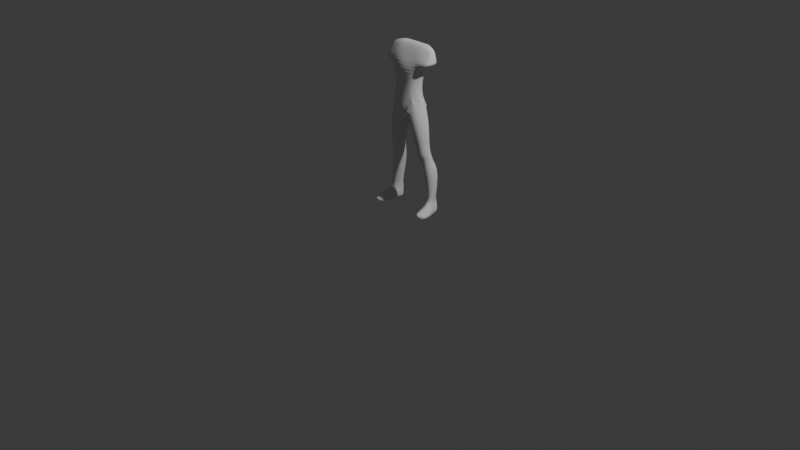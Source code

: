 # Source: blndr-akshan.blend  (saved by Blender 4.3.32; exported with 4.5.12 LTS)
import bpy
from mathutils import Matrix  # noqa: F401  (used for matrix-valued properties, if any)

bpy.ops.wm.read_factory_settings(use_empty=True)
scene = bpy.context.scene
scene.name = 'Scene'

# ---- collections
col_collection = bpy.data.collections.new('Collection'); scene.collection.children.link(col_collection)
col_ref_img = bpy.data.collections.new('ref_img'); scene.collection.children.link(col_ref_img)
col_mdl = bpy.data.collections.new('mdl'); scene.collection.children.link(col_mdl)

# ---- world
world_world = bpy.data.worlds.new('World'); scene.world = world_world
world_world.use_nodes = True; world_world.node_tree.nodes.clear()
_N = world_world.node_tree.nodes; _L = world_world.node_tree.links
n0 = _N.new('ShaderNodeOutputWorld'); n0.name = 'World Output'; n0.location = (300, 300)
n1 = _N.new('ShaderNodeBackground'); n1.name = 'Background'; n1.location = (10, 300)
n1.inputs[0].default_value = (0.05088, 0.05088, 0.05088, 1.0)
_L.new(n1.outputs[0], n0.inputs[0])
n0.is_active_output = True
world_world.color = (0.05088, 0.05088, 0.05088)
world_world.sun_shadow_jitter_overblur = 0.0

# ---- cameras
cam_camera = bpy.data.cameras.new('Camera')
cam_camera.clip_end = 100.0
cam_camera.ortho_scale = 7.314

# ---- lights
light_light = bpy.data.lights.new('Light', 'POINT')
light_light.energy = 1000.0
light_light.shadow_soft_size = 0.1

# ---- meshes
me_cube = bpy.data.meshes.new('Cube')
me_cube.from_pydata([(-0.3936, -0.3702, 12.5), (-0.4035, -0.2496, 13.3), (-0.3936, -0.09198, 12.5), (-0.4035, 0.162, 13.3), (0.4841, -0.3702, 12.5), (0.3876, -0.2496, 13.3), (0.4841, -0.09198, 12.5), (0.3876, 0.162, 13.3), (0.001514, -0.09198, 12.46), (0.0, 0.162, 13.3), (0.001514, -0.3702, 12.46), (0.0, -0.2496, 13.3), (-0.4496, -0.3099, 12.9), (-0.4496, 0.035, 12.9), (0.4891, 0.035, 12.9), (0.4891, -0.3099, 12.9), (-0.001438, -0.3099, 12.88), (-0.001438, 0.035, 12.88), (-0.4035, -0.04382, 13.3), (-0.3936, -0.2311, 12.5), (0.1938, -0.04382, 13.3), (0.2428, -0.2311, 12.48), (0.2438, 0.035, 12.89), (0.2438, -0.3099, 12.89), (0.1938, -0.2496, 13.3), (0.2428, -0.09198, 12.48), (0.2428, -0.3702, 12.48), (0.1938, 0.162, 13.3), (-0.1961, -0.2311, 12.48), (-0.2017, -0.04382, 13.3), (-0.2255, -0.3099, 12.89), (-0.2255, 0.035, 12.89), (-0.1961, -0.3702, 12.48), (-0.2017, 0.162, 13.3), (-0.2017, -0.2496, 13.3), (-0.1961, -0.09198, 12.48), (0.4841, -0.2311, 12.5), (0.3876, -0.04382, 13.3), (0.0, -0.04382, 13.3), (0.001514, -0.2311, 12.46), (0.4891, -0.1374, 12.9), (-0.4496, -0.1374, 12.9), (-0.5414, 0.07601, 12.29), (-0.5947, 0.09395, 12.24), (-0.5563, 0.09395, 12.81), (-0.503, 0.07601, 12.8), (-0.4701, 0.02903, 12.79), (-0.4701, -0.02903, 12.79), (-0.503, -0.07601, 12.8), (-0.5563, -0.09395, 12.81), (-0.6096, -0.07601, 12.83), (-0.6425, -0.02903, 12.84), (-0.6425, 0.02903, 12.84), (-0.6096, 0.07601, 12.83), (-0.5085, 0.02903, 12.39), (-0.5085, -0.02903, 12.29), (-0.5414, -0.07601, 12.26), (-0.5947, -0.09395, 12.24), (-0.648, -0.07601, 12.24), (-0.6686, -0.02903, 12.24), (-0.6686, 0.02903, 12.24), (-0.648, 0.07601, 12.24), (-0.6742, 0.07601, 12.51), (-0.5347, 0.02903, 12.57), (-0.5347, -0.02903, 12.57), (-0.5676, -0.07601, 12.53), (-0.6209, 0.09395, 12.51), (-0.5676, 0.07601, 12.53), (-0.6209, -0.09395, 12.51), (-0.6742, -0.07601, 12.51), (-0.7007, -0.02903, 12.52), (-0.7007, 0.02903, 12.52), (-0.5271, -0.02903, 12.59), (-0.6133, 0.09395, 12.57), (-0.6133, -0.09395, 12.57), (-0.6963, -0.02903, 12.59), (-0.6666, 0.07601, 12.58), (-0.5271, 0.02903, 12.59), (-0.56, -0.07601, 12.57), (-0.56, 0.07601, 12.57), (-0.6666, -0.07601, 12.58), (-0.6963, 0.02903, 12.59), (-0.5189, -0.02903, 12.61), (-0.6051, 0.09395, 12.61), (-0.6051, -0.09395, 12.61), (-0.6887, -0.02903, 12.63), (-0.6584, 0.07601, 12.61), (-0.5189, 0.02903, 12.61), (-0.5519, -0.07601, 12.61), (-0.5519, 0.07601, 12.61), (-0.6584, -0.07601, 12.61), (-0.6887, 0.02903, 12.63), (-0.6084, -0.008488, 12.22), (-0.5315, 0.01368, 12.25)], [], [(41, 18, 3, 13), (22, 27, 7, 14), (40, 37, 5, 15), (21, 36, 4, 26), (29, 18, 1, 34), (20, 38, 11, 24), (28, 39, 10, 32), (30, 34, 1, 12), (23, 24, 11, 16), (31, 33, 9, 17), (35, 31, 17, 8), (26, 23, 16, 10), (32, 30, 12, 0), (36, 40, 15, 4), (25, 22, 14, 6), (19, 41, 13, 2), (17, 9, 27, 22), (39, 21, 26, 10), (37, 20, 24, 5), (15, 5, 24, 23), (4, 15, 23, 26), (12, 1, 18, 41), (8, 17, 22, 25), (14, 7, 37, 40), (8, 25, 21, 39), (25, 6, 36, 21), (7, 27, 20, 37), (33, 3, 18, 29), (38, 29, 34, 11), (27, 9, 38, 20), (19, 28, 32, 0), (35, 8, 39, 28), (16, 11, 34, 30), (6, 14, 40, 36), (13, 3, 33, 31), (2, 13, 31, 35), (0, 12, 41, 19), (10, 16, 30, 32), (9, 33, 29, 38), (2, 35, 28, 19), (76, 73, 66, 62), (62, 66, 43, 61), (46, 87, 89, 45), (88, 84, 74, 78), (65, 68, 57, 56), (47, 82, 87, 46), (80, 75, 70, 69), (69, 70, 59, 58), (48, 88, 82, 47), (81, 76, 62, 71), (71, 62, 61, 60), (49, 84, 88, 48), (79, 77, 63, 67), (67, 63, 54, 42), (50, 90, 84, 49), (72, 78, 65, 64), (64, 65, 56, 55), (51, 85, 90, 50), (73, 79, 67, 66), (66, 67, 42, 43), (52, 91, 85, 51), (74, 80, 69, 68), (68, 69, 58, 57), (53, 86, 91, 52), (75, 81, 71, 70), (77, 72, 64, 63), (44, 83, 86, 53), (78, 74, 68, 65), (63, 64, 55, 54), (70, 71, 60, 59), (87, 82, 72, 77), (85, 91, 81, 75), (84, 90, 80, 74), (83, 89, 79, 73), (82, 88, 78, 72), (89, 87, 77, 79), (91, 86, 76, 81), (90, 85, 75, 80), (86, 83, 73, 76), (45, 89, 83, 44), (60, 61, 92, 59), (61, 43, 93, 92), (43, 42, 54, 93), (59, 92, 57, 58), (92, 93, 56, 57), (93, 54, 55, 56)])
_uv = me_cube.uv_layers.new(name='UVMap')
_uv.uv.foreach_set('vector', [0.5002, 0.1249, 0.625, 0.125, 0.625, 0.25, 0.5002, 0.2499, 0.499, 0.4367, 0.625, 0.4375, 0.625, 0.5, 0.498, 0.4991, 0.498, 0.6242, 0.625, 0.625, 0.625, 0.75, 0.498, 0.7493, 0.3125, 0.625, 0.375, 0.625, 0.375, 0.75, 0.3125, 0.75, 0.8125, 0.625, 0.875, 0.625, 0.875, 0.75, 0.8125, 0.75, 0.6875, 0.625, 0.75, 0.625, 0.75, 0.75, 0.6875, 0.75, 0.1875, 0.625, 0.25, 0.625, 0.25, 0.75, 0.1875, 0.75, 0.4996, 0.9462, 0.625, 0.9375, 0.625, 1.0, 0.4993, 1.017, 0.499, 0.8125, 0.625, 0.8125, 0.625, 0.875, 0.5, 0.8757, 0.5001, 0.3121, 0.625, 0.3125, 0.625, 0.375, 0.5, 0.3743, 0.375, 0.3125, 0.5001, 0.3121, 0.5, 0.3743, 0.375, 0.375, 0.375, 0.8125, 0.499, 0.8125, 0.5, 0.8757, 0.375, 0.875, 0.375, 0.9375, 0.4996, 0.9462, 0.4993, 1.017, 0.375, 1.0, 0.375, 0.625, 0.498, 0.6242, 0.498, 0.7493, 0.375, 0.75, 0.375, 0.4375, 0.499, 0.4367, 0.498, 0.4991, 0.375, 0.5, 0.375, 0.125, 0.5002, 0.1249, 0.5002, 0.2499, 0.375, 0.25, 0.5, 0.3743, 0.625, 0.375, 0.625, 0.4375, 0.499, 0.4367, 0.25, 0.625, 0.3125, 0.625, 0.3125, 0.75, 0.25, 0.75, 0.625, 0.625, 0.6875, 0.625, 0.6875, 0.75, 0.625, 0.75, 0.498, 0.7493, 0.625, 0.75, 0.625, 0.8125, 0.499, 0.8125, 0.375, 0.75, 0.498, 0.7493, 0.499, 0.8125, 0.375, 0.8125, 0.5002, -0.0001247, 0.625, 0.0, 0.625, 0.125, 0.5002, 0.1249, 0.375, 0.375, 0.5, 0.3743, 0.499, 0.4367, 0.375, 0.4375, 0.498, 0.4991, 0.625, 0.5, 0.625, 0.625, 0.498, 0.6242, 0.25, 0.5, 0.3125, 0.5, 0.3125, 0.625, 0.25, 0.625, 0.3125, 0.5, 0.375, 0.5, 0.375, 0.625, 0.3125, 0.625, 0.625, 0.5, 0.6875, 0.5, 0.6875, 0.625, 0.625, 0.625, 0.8125, 0.5, 0.875, 0.5, 0.875, 0.625, 0.8125, 0.625, 0.75, 0.625, 0.8125, 0.625, 0.8125, 0.75, 0.75, 0.75, 0.6875, 0.5, 0.75, 0.5, 0.75, 0.625, 0.6875, 0.625, 0.125, 0.625, 0.1875, 0.625, 0.1875, 0.75, 0.125, 0.75, 0.1875, 0.5, 0.25, 0.5, 0.25, 0.625, 0.1875, 0.625, 0.5, 0.8757, 0.625, 0.875, 0.625, 0.9375, 0.4996, 0.9462, 0.375, 0.5, 0.498, 0.4991, 0.498, 0.6242, 0.375, 0.625, 0.5002, 0.2499, 0.625, 0.25, 0.625, 0.3125, 0.5001, 0.3121, 0.375, 0.25, 0.5002, 0.2499, 0.5001, 0.3121, 0.375, 0.3125, 0.375, 0.0, 0.5002, -0.0001247, 0.5002, 0.1249, 0.375, 0.125, 0.375, 0.875, 0.5, 0.8757, 0.4996, 0.9462, 0.375, 0.9375, 0.75, 0.5, 0.8125, 0.5, 0.8125, 0.625, 0.75, 0.625, 0.125, 0.5, 0.1875, 0.5, 0.1875, 0.625, 0.125, 0.625, 0.1, 0.5, -7.451e-08, 0.5, -7.451e-08, 0.5, 0.1, 0.5, 0.1, 0.5, -7.451e-08, 0.5, -7.451e-08, 0.5, 0.1, 0.5, 0.8, 1.0, 0.8, 0.5687, 0.9, 0.5687, 0.9, 1.0, 0.6, 0.5687, 0.5, 0.5687, 0.5, 0.5, 0.6, 0.5, 0.6, 0.5, 0.5, 0.5, 0.5, 0.5, 0.6, 0.5, 0.7, 1.0, 0.7, 0.5687, 0.8, 0.5687, 0.8, 1.0, 0.4, 0.5, 0.3, 0.5, 0.3, 0.5, 0.4, 0.5, 0.4, 0.5, 0.3, 0.5, 0.3, 0.5, 0.4, 0.5, 0.6, 1.0, 0.6, 0.5687, 0.7, 0.5687, 0.7, 1.0, 0.2, 0.5, 0.1, 0.5, 0.1, 0.5, 0.2, 0.5, 0.2, 0.5, 0.1, 0.5, 0.1, 0.5, 0.2, 0.5, 0.5, 1.0, 0.5, 0.5687, 0.6, 0.5687, 0.6, 1.0, 0.9, 0.5, 0.8, 0.5, 0.8, 0.5, 0.9, 0.5, 0.9, 0.5, 0.8, 0.5, 0.8, 0.5, 0.9, 0.5, 0.4, 1.0, 0.4, 0.5687, 0.5, 0.5687, 0.5, 1.0, 0.7, 0.5, 0.6, 0.5, 0.6, 0.5, 0.7, 0.5, 0.7, 0.5, 0.6, 0.5, 0.6, 0.5, 0.7, 0.5, 0.3, 1.0, 0.3, 0.5687, 0.4, 0.5687, 0.4, 1.0, 1.0, 0.5, 0.9, 0.5, 0.9, 0.5, 1.0, 0.5, 1.0, 0.5, 0.9, 0.5, 0.9, 0.5, 1.0, 0.5, 0.2, 1.0, 0.2, 0.5687, 0.3, 0.5687, 0.3, 1.0, 0.5, 0.5, 0.4, 0.5, 0.4, 0.5, 0.5, 0.5, 0.5, 0.5, 0.4, 0.5, 0.4, 0.5, 0.5, 0.5, 0.1, 1.0, 0.1, 0.5687, 0.2, 0.5687, 0.2, 1.0, 0.3, 0.5, 0.2, 0.5, 0.2, 0.5, 0.3, 0.5, 0.8, 0.5, 0.7, 0.5, 0.7, 0.5, 0.8, 0.5, -7.451e-08, 1.0, -7.451e-08, 0.5687, 0.1, 0.5687, 0.1, 1.0, 0.6, 0.5, 0.5, 0.5, 0.5, 0.5, 0.6, 0.5, 0.8, 0.5, 0.7, 0.5, 0.7, 0.5, 0.8, 0.5, 0.3, 0.5, 0.2, 0.5, 0.2, 0.5, 0.3, 0.5, 0.8, 0.5687, 0.7, 0.5687, 0.7, 0.5, 0.8, 0.5, 0.3, 0.5687, 0.2, 0.5687, 0.2, 0.5, 0.3, 0.5, 0.5, 0.5687, 0.4, 0.5687, 0.4, 0.5, 0.5, 0.5, 1.0, 0.5687, 0.9, 0.5687, 0.9, 0.5, 1.0, 0.5, 0.7, 0.5687, 0.6, 0.5687, 0.6, 0.5, 0.7, 0.5, 0.9, 0.5687, 0.8, 0.5687, 0.8, 0.5, 0.9, 0.5, 0.2, 0.5687, 0.1, 0.5687, 0.1, 0.5, 0.2, 0.5, 0.4, 0.5687, 0.3, 0.5687, 0.3, 0.5, 0.4, 0.5, 0.1, 0.5687, -7.451e-08, 0.5687, -7.451e-08, 0.5, 0.1, 0.5, 0.9, 1.0, 0.9, 0.5687, 1.0, 0.5687, 1.0, 1.0, 0.2, 0.5, 0.1, 0.5, 0.3882, 0.5, 0.3, 0.5, 0.1, 0.5, -7.451e-08, 0.5, 0.4765, 0.5, 0.3882, 0.5, 1.0, 0.5, 0.9, 0.5, 0.8, 0.5, 0.7118, 0.5, 0.3, 0.5, 0.3882, 0.5, 0.5, 0.5, 0.4, 0.5, 0.3882, 0.5, 0.4765, 0.5, 0.6, 0.5, 0.5, 0.5, 0.7118, 0.5, 0.8, 0.5, 0.7, 0.5, 0.6, 0.5])
me_cube.update()
me_plane = bpy.data.meshes.new('Plane')
me_plane.from_pydata([(-0.2049, 0.2598, 0.1031), (-0.2785, 0.2726, 0.09319), (-0.2365, 0.2837, 0.1046), (-0.2045, 0.2058, 0.1028), (-0.3038, 0.2203, 0.09342), (-0.253, 0.2219, 0.09517), (-0.2315, 0.1064, 0.09283), (-0.335, 0.1197, 0.09274), (-0.2833, 0.1131, 0.09353), (-0.221, 0.05707, 0.09661), (-0.3499, 0.07371, 0.103), (-0.2818, 0.06553, 0.0989), (-0.2269, 0.02027, 0.1043), (-0.3462, 0.04827, 0.09887), (-0.2918, 0.007174, 0.1086), (-0.252, -0.02196, 0.1125), (-0.3473, 0.0001899, 0.1034), (-0.3008, -0.0411, 0.1166), (-0.2736, 0.1498, 0.09384), (-0.2301, 0.1423, 0.09384), (-0.3171, 0.1574, 0.09384), (-0.2463, 0.06144, 0.1732), (-0.3217, 0.06812, 0.1699), (-0.287, 0.06695, 0.1874), (-0.2992, 0.1536, 0.208), (-0.224, 0.1418, 0.2079), (-0.27, 0.1449, 0.2417), (-0.2471, 0.1062, 0.1934), (-0.3099, 0.115, 0.1873), (-0.2807, 0.1127, 0.2125), (-0.2055, 0.2655, 0.213), (-0.2299, 0.2738, 0.2191), (-0.2704, 0.2685, 0.2116), (-0.2806, 0.2202, 0.2121), (-0.2104, 0.2125, 0.2169), (-0.3433, 0.0003875, 0.1299), (-0.3041, -0.04767, 0.1317), (-0.2371, 0.2829, 0.1725), (-0.2777, 0.2689, 0.1667), (-0.2209, 0.05778, 0.1402), (-0.2314, 0.1071, 0.1508), (-0.2575, -0.02092, 0.134), (-0.3333, 0.1189, 0.1495), (-0.3495, 0.07289, 0.14), (-0.2029, 0.2042, 0.1668), (-0.2026, 0.2565, 0.167), (-0.2169, 0.1428, 0.1671), (-0.2364, 0.02307, 0.1351), (-0.3022, 0.218, 0.166), (-0.3153, 0.1565, 0.1626), (-0.3533, 0.05478, 0.1324), (-0.2678, -0.02241, 0.1507), (-0.3367, -0.002297, 0.1461), (-0.3034, -0.04215, 0.1533), (-0.2482, 0.0232, 0.1589), (-0.3293, 0.04291, 0.1564), (-0.2985, 0.003562, 0.1671), (-0.2294, 0.2748, 0.2918), (-0.2297, 0.2236, 0.7128), (-0.2026, 0.2482, 0.2918), (-0.2504, 0.1674, 0.7129), (-0.2016, 0.2013, 0.2918), (-0.2297, 0.1113, 0.7128), (-0.2269, 0.1617, 0.2918), (-0.1797, 0.08807, 0.7128), (-0.2637, 0.1526, 0.2918), (-0.1298, 0.1113, 0.7125), (-0.2906, 0.1792, 0.2918), (-0.1091, 0.1674, 0.7123), (-0.2916, 0.2261, 0.2918), (-0.1797, 0.2468, 0.7128), (-0.2663, 0.2657, 0.2918), (-0.1298, 0.2236, 0.7125), (-0.1361, 0.264, 1.021), (-0.07755, 0.2301, 0.9829), (-0.0533, 0.1484, 0.9671), (-0.07755, 0.06673, 0.9829), (-0.1361, 0.0329, 1.021), (-0.1946, 0.06673, 1.059), (-0.2188, 0.1484, 1.075), (-0.1946, 0.2301, 1.059), (-0.1919, 0.2706, 0.6328), (-0.1676, 0.2316, 0.7928), (-0.119, 0.2097, 0.7926), (-0.1486, 0.2497, 0.6325), (-0.09894, 0.1568, 0.7924), (-0.1308, 0.1995, 0.6323), (-0.119, 0.1038, 0.7926), (-0.1486, 0.1492, 0.6325), (-0.1676, 0.08192, 0.7928), (-0.1919, 0.1283, 0.6328), (-0.2162, 0.1038, 0.7929), (-0.2352, 0.1492, 0.6327), (-0.2364, 0.1568, 0.793), (-0.2531, 0.1995, 0.6327), (-0.2162, 0.2097, 0.7929), (-0.2352, 0.2498, 0.6327), (-0.2275, 0.3093, 0.5323), (-0.1765, 0.2834, 0.532), (-0.2787, 0.2834, 0.5322), (-0.1553, 0.221, 0.5319), (-0.1765, 0.1586, 0.532), (-0.2275, 0.1328, 0.5323), (-0.2787, 0.1586, 0.5322), (-0.2998, 0.221, 0.5322), (-0.1201, 0.2098, 1.277), (-0.1465, 0.266, 1.81), (-0.1201, 0.05552, 1.277), (-0.1465, 0.1604, 1.81), (0.0, 0.01096, 1.601), (0.0, 0.2858, 1.601), (-0.1491, 0.05079, 1.601), (-0.1491, 0.2456, 1.601), (0.0, 0.01041, 1.247), (0.0, 0.1604, 1.81), (0.0, 0.2352, 1.277), (0.0, 0.266, 1.81), (-0.1094, 0.0612, 1.447), (-0.1094, 0.2021, 1.447), (0.0, 0.2244, 1.447), (0.0, 0.02563, 1.447), (-0.2955, 0.2272, 1.648), (-0.2597, 0.2185, 1.777), (-0.2597, 0.1718, 1.777), (-0.2955, 0.1056, 1.648), (-0.02419, 0.09203, 1.062), (-0.02419, 0.1546, 1.062), (0.0, 0.06312, 1.062), (0.0, 0.1831, 1.062), (-0.1574, 0.1231, 1.277), (-0.1465, 0.2132, 1.81), (-0.1864, 0.1484, 1.601), (0.0, 0.2132, 1.81), (-0.1467, 0.1363, 1.447), (-0.2597, 0.1951, 1.777), (-0.2955, 0.1664, 1.648), (-0.02419, 0.1231, 1.062), (0.0, 0.1231, 1.062), (-0.2031, 0.2422, 1.794), (-0.241, 0.2565, 1.624), (-0.241, 0.0583, 1.624), (-0.2031, 0.1661, 1.794), (-0.2031, 0.2042, 1.794), (-0.241, 0.1574, 1.624), (0.0, -0.00328, 1.15), (-0.07878, 0.2939, 1.166), (0.0, 0.2294, 1.15), (-0.07878, 0.02494, 1.166), (-0.06104, 0.02806, 1.277), (-0.07555, 0.2753, 1.601), (-0.07555, 0.02191, 1.601), (-0.07326, 0.2571, 1.81), (-0.07326, 0.1597, 1.81), (-0.05905, 0.2496, 1.277), (-0.05568, 0.03545, 1.447), (-0.05568, 0.2187, 1.447), (-0.0121, 0.08335, 1.062), (-0.0121, 0.1675, 1.062), (-0.0121, 0.1253, 1.062), (-0.07326, 0.2084, 1.81), (-0.03939, 0.005783, 1.158), (-0.03939, 0.2776, 1.158), (-0.1488, 0.2759, 1.705), (0.0, 0.08569, 1.705), (0.0, 0.2759, 1.705), (-0.1488, 0.08569, 1.705), (-0.2776, 0.2229, 1.712), (-0.2776, 0.1387, 1.712), (-0.2776, 0.1808, 1.712), (-0.2221, 0.1122, 1.709), (-0.2221, 0.2494, 1.709), (-0.07441, 0.08498, 1.705), (-0.07441, 0.2662, 1.705), (-0.2929, 0.1671, 0.25), (-0.285, 0.2195, 0.252), (-0.2669, 0.2587, 0.2517), (-0.2289, 0.2764, 0.2554), (-0.2037, 0.2487, 0.2524), (-0.206, 0.2033, 0.2546), (-0.2247, 0.1528, 0.2499), (-0.2639, 0.1497, 0.2665)], [], [(5, 4, 1, 2), (3, 5, 2, 0), (3, 44, 46, 19), (5, 3, 19, 18), (18, 19, 6, 8), (20, 18, 8, 7), (8, 6, 9, 11), (7, 8, 11, 10), (11, 9, 12, 14), (10, 11, 14, 13), (14, 12, 15, 17), (13, 14, 17, 16), (15, 41, 36, 17), (6, 40, 39, 9), (1, 38, 37, 2), (41, 51, 53, 36), (17, 36, 35, 16), (7, 42, 49, 20), (13, 50, 43, 10), (49, 24, 33, 48), (2, 37, 45, 0), (9, 39, 47, 12), (4, 48, 38, 1), (16, 35, 50, 13), (40, 27, 21, 39), (44, 34, 25, 46), (38, 32, 31, 37), (36, 53, 52, 35), (12, 47, 41, 15), (55, 52, 53, 56), (56, 53, 51, 54), (22, 55, 56, 23), (23, 56, 54, 21), (28, 22, 23, 29), (29, 23, 21, 27), (24, 28, 29, 26), (26, 29, 27, 25), (19, 46, 40, 6), (0, 45, 44, 3), (10, 43, 42, 7), (42, 28, 24, 49), (50, 55, 22, 43), (37, 31, 30, 45), (39, 21, 54, 47), (48, 33, 32, 38), (35, 52, 55, 50), (4, 20, 49, 48), (47, 54, 51, 41), (46, 25, 27, 40), (45, 30, 34, 44), (43, 22, 28, 42), (4, 5, 18, 20), (99, 96, 81, 97), (85, 83, 74, 75), (87, 85, 75, 76), (89, 87, 76, 77), (91, 89, 77, 78), (93, 91, 78, 79), (102, 90, 92, 103), (95, 93, 79, 80), (82, 95, 80, 73), (81, 96, 58, 70), (100, 86, 88, 101), (103, 92, 94, 104), (98, 84, 86, 100), (97, 81, 84, 98), (101, 88, 90, 102), (104, 94, 96, 99), (72, 70, 82, 83), (68, 72, 83, 85), (66, 68, 85, 87), (64, 66, 87, 89), (62, 64, 89, 91), (60, 62, 91, 93), (58, 60, 93, 95), (70, 58, 95, 82), (83, 82, 73, 74), (96, 94, 60, 58), (94, 92, 62, 60), (92, 90, 64, 62), (90, 88, 66, 64), (88, 86, 68, 66), (86, 84, 72, 68), (84, 81, 70, 72), (69, 104, 99, 71), (63, 101, 102, 65), (57, 97, 98, 59), (59, 98, 100, 61), (67, 103, 104, 69), (61, 100, 101, 63), (65, 102, 103, 67), (71, 99, 97, 57), (170, 138, 122, 166), (148, 113, 144, 160), (153, 155, 118, 105), (148, 154, 120, 113), (133, 131, 111, 117), (172, 151, 106, 162), (159, 130, 106, 151), (155, 149, 112, 118), (161, 145, 126, 157), (154, 150, 109, 120), (129, 133, 117, 107), (168, 134, 123, 167), (169, 140, 124, 167), (143, 139, 121, 135), (142, 141, 123, 134), (171, 152, 114, 163), (158, 137, 128, 157), (160, 144, 127, 156), (138, 142, 134, 122), (140, 143, 135, 124), (166, 122, 134, 168), (105, 118, 133, 129), (156, 127, 137, 158), (118, 112, 131, 133), (111, 131, 143, 140), (106, 130, 142, 138), (130, 108, 141, 142), (131, 112, 139, 143), (165, 111, 140, 169), (162, 106, 138, 170), (153, 105, 145, 161), (152, 108, 130, 159), (126, 136, 75, 74), (136, 125, 76, 75), (125, 147, 77, 76), (147, 107, 78, 77), (107, 129, 79, 78), (129, 105, 80, 79), (105, 145, 73, 80), (145, 126, 74, 73), (114, 152, 159, 132), (115, 153, 161, 146), (125, 156, 158, 136), (147, 160, 156, 125), (136, 158, 157, 126), (165, 108, 152, 171), (117, 111, 150, 154), (146, 161, 157, 128), (119, 110, 149, 155), (132, 159, 151, 116), (164, 116, 151, 172), (107, 117, 154, 148), (115, 119, 155, 153), (107, 148, 160, 147), (110, 164, 172, 149), (111, 165, 171, 150), (112, 162, 170, 139), (108, 165, 169, 141), (121, 166, 168, 135), (150, 171, 163, 109), (141, 169, 167, 123), (135, 168, 167, 124), (149, 172, 162, 112), (139, 170, 166, 121), (173, 174, 33, 24), (174, 175, 32, 33), (175, 176, 31, 32), (176, 177, 30, 31), (177, 178, 34, 30), (178, 179, 25, 34), (179, 180, 26, 25), (180, 173, 24, 26), (65, 67, 173, 180), (63, 65, 180, 179), (61, 63, 179, 178), (59, 61, 178, 177), (57, 59, 177, 176), (71, 57, 176, 175), (69, 71, 175, 174), (67, 69, 174, 173)])
_uv = me_plane.uv_layers.new(name='UVMap')
_uv.uv.foreach_set('vector', [0.5, 0.546, 1.0, 0.407, 1.0, 1.0, 0.5, 1.0, 0.0, 0.407, 0.5, 0.546, 0.5, 1.0, 0.0, 1.0, 0.0, 0.407, 0.0, 0.407, 0.0, 0.0, 0.0, 0.0, 0.5, 0.546, 0.0, 0.407, 0.0, 0.0, 0.5, 0.0, 0.5, 0.0, 0.0, 0.0, 0.0, 0.0, 0.5, 0.0, 1.0, 0.0, 0.5, 0.0, 0.5, 0.0, 1.0, 0.0, 0.5, 0.0, 0.0, 0.0, 0.0, 0.0, 0.5, 0.0, 1.0, 0.0, 0.5, 0.0, 0.5, 0.0, 1.0, 0.0, 0.5, 0.0, 0.0, 0.0, 0.0, 0.0, 0.5, 0.0, 1.0, 0.0, 0.5, 0.0, 0.5, 0.0, 1.0, 0.0, 0.5, 0.0, 0.0, 0.0, 0.0, 0.0, 0.5, 0.0, 1.0, 0.0, 0.5, 0.0, 0.5, 0.0, 0.9757, 0.0, 0.0, 0.0, 0.0, 0.0, 0.5457, 0.0, 0.5, 0.0, 0.0, 0.0, 0.0, 0.0, 0.0, 0.0, 0.0, 0.0, 1.0, 1.0, 1.0, 1.0, 0.5, 1.0, 0.5, 1.0, 0.0, 0.0, 0.0, 0.0, 0.5, 0.0, 0.5457, 0.0, 0.5, 0.0, 0.5457, 0.0, 0.9868, 0.0, 0.9757, 0.0, 1.0, 0.0, 1.0, 0.0, 1.0, 0.0, 1.0, 0.0, 1.0, 0.0, 1.0, 0.0, 1.0, 0.0, 1.0, 0.0, 1.0, 0.0, 1.0, 0.0, 1.0, 0.4797, 1.0, 0.407, 0.5, 1.0, 0.5, 1.0, 0.0, 1.0, 0.0, 1.0, 0.0, 0.0, 0.0, 0.0, 0.0, 0.0, 0.0, 0.0, 1.0, 0.407, 1.0, 0.407, 1.0, 1.0, 1.0, 1.0, 0.9757, 0.0, 0.9868, 0.0, 1.0, 0.0, 1.0, 0.0, 0.0, 0.0, 0.0, 0.0, 0.0, 0.0, 0.0, 0.0, 0.0, 0.407, 0.0, 0.4797, 0.0, 0.0, 0.0, 0.0, 1.0, 1.0, 1.0, 1.0, 0.5, 1.0, 0.5, 1.0, 0.5457, 0.0, 0.5, 0.0, 0.9757, 0.0, 0.9868, 0.0, 0.0, 0.0, 0.0, 0.0, 0.0, 0.0, 0.0, 0.0, 1.0, 0.0, 0.9757, 0.0, 0.5, 0.0, 0.5, 0.0, 0.5, 0.0, 0.5, 0.0, 0.0, 0.0, 0.0, 0.0, 1.0, 0.0, 1.0, 0.0, 0.5, 0.0, 0.5, 0.0, 0.5, 0.0, 0.5, 0.0, 0.0, 0.0, 0.0, 0.0, 1.0, 0.0, 1.0, 0.0, 0.5, 0.0, 0.5, 0.0, 0.5, 0.0, 0.5, 0.0, 0.0, 0.0, 0.0, 0.0, 1.0, 0.0, 1.0, 0.0, 0.5, 0.0, 0.5, 0.0, 0.5, 0.0, 0.5, 0.0, 0.0, 0.0, 0.0, 0.0, 0.0, 0.0, 0.0, 0.0, 0.0, 0.0, 0.0, 0.0, 0.0, 1.0, 0.0, 1.0, 0.0, 0.407, 0.0, 0.407, 1.0, 0.0, 1.0, 0.0, 1.0, 0.0, 1.0, 0.0, 1.0, 0.0, 1.0, 0.0, 1.0, 0.0, 1.0, 0.0, 1.0, 0.0, 1.0, 0.0, 1.0, 0.0, 1.0, 0.0, 0.5, 1.0, 0.5, 1.0, 0.0, 1.0, 0.0, 1.0, 0.0, 0.0, 0.0, 0.0, 0.0, 0.0, 0.0, 0.0, 1.0, 0.407, 1.0, 0.4797, 1.0, 1.0, 1.0, 1.0, 0.9868, 0.0, 0.9757, 0.0, 1.0, 0.0, 1.0, 0.0, 1.0, 0.407, 1.0, 0.0, 1.0, 0.0, 1.0, 0.407, 0.0, 0.0, 0.0, 0.0, 0.0, 0.0, 0.0, 0.0, 0.0, 0.0, 0.0, 0.0, 0.0, 0.0, 0.0, 0.0, 0.0, 1.0, 0.0, 1.0, 0.0, 0.4797, 0.0, 0.407, 1.0, 0.0, 1.0, 0.0, 1.0, 0.0, 1.0, 0.0, 1.0, 0.407, 0.5, 0.546, 0.5, 0.0, 1.0, 0.0, 0.125, 0.8054, 0.125, 0.943, 0.0, 0.9432, 0.0, 0.8055, 0.75, 1.0, 0.875, 1.0, 0.875, 1.0, 0.75, 1.0, 0.625, 1.0, 0.75, 1.0, 0.75, 1.0, 0.625, 1.0, 0.5, 1.0, 0.625, 1.0, 0.625, 1.0, 0.5, 1.0, 0.375, 1.0, 0.5, 1.0, 0.5, 1.0, 0.375, 1.0, 0.25, 1.0, 0.375, 1.0, 0.375, 1.0, 0.25, 1.0, 0.5, 0.8055, 0.5, 0.9432, 0.375, 0.943, 0.375, 0.8054, 0.125, 1.0, 0.25, 1.0, 0.25, 1.0, 0.125, 1.0, 0.0, 1.0, 0.125, 1.0, 0.125, 1.0, 0.0, 1.0, 0.0, 0.9432, 0.125, 0.943, 0.125, 0.9715, 0.0, 0.9716, 0.75, 0.8052, 0.75, 0.9428, 0.625, 0.9429, 0.625, 0.8053, 0.375, 0.8054, 0.375, 0.943, 0.25, 0.9431, 0.25, 0.8054, 0.875, 0.8053, 0.875, 0.9429, 0.75, 0.9428, 0.75, 0.8052, 1.0, 0.8055, 1.0, 0.9432, 0.875, 0.9429, 0.875, 0.8053, 0.625, 0.8053, 0.625, 0.9429, 0.5, 0.9432, 0.5, 0.8055, 0.25, 0.8054, 0.25, 0.9431, 0.125, 0.943, 0.125, 0.8054, 0.875, 0.9715, 1.0, 0.9716, 1.0, 1.0, 0.875, 1.0, 0.75, 0.9714, 0.875, 0.9715, 0.875, 1.0, 0.75, 1.0, 0.625, 0.9715, 0.75, 0.9714, 0.75, 1.0, 0.625, 1.0, 0.5, 0.9716, 0.625, 0.9715, 0.625, 1.0, 0.5, 1.0, 0.375, 0.9715, 0.5, 0.9716, 0.5, 1.0, 0.375, 1.0, 0.25, 0.9715, 0.375, 0.9715, 0.375, 1.0, 0.25, 1.0, 0.125, 0.9715, 0.25, 0.9715, 0.25, 1.0, 0.125, 1.0, 0.0, 0.9716, 0.125, 0.9715, 0.125, 1.0, 0.0, 1.0, 0.875, 1.0, 1.0, 1.0, 1.0, 1.0, 0.875, 1.0, 0.125, 0.943, 0.25, 0.9431, 0.25, 0.9715, 0.125, 0.9715, 0.25, 0.9431, 0.375, 0.943, 0.375, 0.9715, 0.25, 0.9715, 0.375, 0.943, 0.5, 0.9432, 0.5, 0.9716, 0.375, 0.9715, 0.5, 0.9432, 0.625, 0.9429, 0.625, 0.9715, 0.5, 0.9716, 0.625, 0.9429, 0.75, 0.9428, 0.75, 0.9714, 0.625, 0.9715, 0.75, 0.9428, 0.875, 0.9429, 0.875, 0.9715, 0.75, 0.9714, 0.875, 0.9429, 1.0, 0.9432, 1.0, 0.9716, 0.875, 0.9715, 0.25, 0.5359, 0.25, 0.8054, 0.125, 0.8054, 0.125, 0.5359, 0.625, 0.5359, 0.625, 0.8053, 0.5, 0.8055, 0.5, 0.5359, 1.0, 0.5359, 1.0, 0.8055, 0.875, 0.8053, 0.875, 0.5359, 0.875, 0.5359, 0.875, 0.8053, 0.75, 0.8052, 0.75, 0.5359, 0.375, 0.5359, 0.375, 0.8054, 0.25, 0.8054, 0.25, 0.5359, 0.75, 0.5359, 0.75, 0.8052, 0.625, 0.8053, 0.625, 0.5359, 0.5, 0.5359, 0.5, 0.8055, 0.375, 0.8054, 0.375, 0.5359, 0.125, 0.5359, 0.125, 0.8054, 0.0, 0.8055, 0.0, 0.5359, 0.5736, 1.0, 0.625, 1.0, 0.625, 1.0, 0.5736, 1.0, 0.375, 0.3125, 0.375, 0.375, 0.375, 0.375, 0.375, 0.3125, 0.375, 0.9375, 0.4522, 0.9375, 0.4522, 1.0, 0.375, 1.0, 0.375, 0.3125, 0.4522, 0.3125, 0.4522, 0.375, 0.375, 0.375, 0.4522, 0.125, 0.5223, 0.125, 0.5223, 0.25, 0.4522, 0.25, 0.5736, 0.9375, 0.625, 0.9375, 0.625, 1.0, 0.5736, 1.0, 0.8125, 0.625, 0.875, 0.625, 0.875, 0.75, 0.8125, 0.75, 0.4522, 0.9375, 0.5223, 0.9375, 0.5223, 1.0, 0.4522, 1.0, 0.375, 0.9375, 0.375, 1.0, 0.375, 1.0, 0.375, 0.9375, 0.4522, 0.3125, 0.5223, 0.3125, 0.5223, 0.375, 0.4522, 0.375, 0.375, 0.125, 0.4522, 0.125, 0.4522, 0.25, 0.375, 0.25, 0.5736, 0.125, 0.625, 0.125, 0.625, 0.25, 0.5736, 0.25, 0.5736, 0.25, 0.5223, 0.25, 0.5223, 0.25, 0.5736, 0.25, 0.5223, 0.125, 0.5223, 0.0, 0.5223, 0.0, 0.5223, 0.125, 0.875, 0.625, 0.875, 0.5, 0.875, 0.5, 0.875, 0.625, 0.5736, 0.3125, 0.625, 0.3125, 0.625, 0.375, 0.5736, 0.375, 0.1875, 0.625, 0.25, 0.625, 0.25, 0.75, 0.1875, 0.75, 0.375, 0.3125, 0.375, 0.375, 0.375, 0.375, 0.375, 0.3125, 0.875, 0.75, 0.875, 0.625, 0.875, 0.625, 0.875, 0.75, 0.5223, 0.25, 0.5223, 0.125, 0.5223, 0.125, 0.5223, 0.25, 0.5736, 0.0, 0.625, 0.0, 0.625, 0.125, 0.5736, 0.125, 0.375, 0.0, 0.4522, 0.0, 0.4522, 0.125, 0.375, 0.125, 0.1875, 0.5, 0.25, 0.5, 0.25, 0.625, 0.1875, 0.625, 0.4522, 0.0, 0.5223, 0.0, 0.5223, 0.125, 0.4522, 0.125, 0.5223, 0.25, 0.5223, 0.125, 0.5223, 0.125, 0.5223, 0.25, 0.875, 0.75, 0.875, 0.625, 0.875, 0.625, 0.875, 0.75, 0.875, 0.625, 0.875, 0.5, 0.875, 0.5, 0.875, 0.625, 0.5223, 0.125, 0.5223, 0.0, 0.5223, 0.0, 0.5223, 0.125, 0.5736, 0.25, 0.5223, 0.25, 0.5223, 0.25, 0.5736, 0.25, 0.5736, 1.0, 0.625, 1.0, 0.625, 1.0, 0.5736, 1.0, 0.375, 0.9375, 0.375, 1.0, 0.375, 1.0, 0.375, 0.9375, 0.8125, 0.5, 0.875, 0.5, 0.875, 0.625, 0.8125, 0.625, 0.125, 0.75, 0.125, 0.625, 0.75, 1.0, 0.875, 1.0, 0.125, 0.625, 0.125, 0.5, 0.625, 1.0, 0.75, 1.0, 0.375, 0.25, 0.375, 0.25, 0.5, 1.0, 0.625, 1.0, 0.375, 0.25, 0.375, 0.25, 0.375, 1.0, 0.5, 1.0, 0.375, 0.25, 0.375, 0.125, 0.25, 1.0, 0.375, 1.0, 0.375, 0.125, 0.375, 0.0, 0.125, 1.0, 0.25, 1.0, 0.375, 1.0, 0.375, 1.0, 0.0, 1.0, 0.125, 1.0, 0.375, 1.0, 0.375, 1.0, 0.875, 1.0, 1.0, 1.0, 0.75, 0.5, 0.8125, 0.5, 0.8125, 0.625, 0.75, 0.625, 0.375, 0.875, 0.375, 0.9375, 0.375, 0.9375, 0.375, 0.875, 0.125, 0.5, 0.1875, 0.5, 0.1875, 0.625, 0.125, 0.625, 0.375, 0.25, 0.375, 0.3125, 0.375, 0.3125, 0.375, 0.25, 0.125, 0.625, 0.1875, 0.625, 0.1875, 0.75, 0.125, 0.75, 0.5736, 0.25, 0.625, 0.25, 0.625, 0.3125, 0.5736, 0.3125, 0.4522, 0.25, 0.5223, 0.25, 0.5223, 0.3125, 0.4522, 0.3125, 0.375, 0.875, 0.375, 0.9375, 0.375, 0.9375, 0.375, 0.875, 0.4522, 0.875, 0.5223, 0.875, 0.5223, 0.9375, 0.4522, 0.9375, 0.75, 0.625, 0.8125, 0.625, 0.8125, 0.75, 0.75, 0.75, 0.5736, 0.875, 0.625, 0.875, 0.625, 0.9375, 0.5736, 0.9375, 0.375, 0.25, 0.4522, 0.25, 0.4522, 0.3125, 0.375, 0.3125, 0.375, 0.875, 0.4522, 0.875, 0.4522, 0.9375, 0.375, 0.9375, 0.375, 0.25, 0.375, 0.3125, 0.375, 0.3125, 0.375, 0.25, 0.5223, 0.875, 0.5736, 0.875, 0.5736, 0.9375, 0.5223, 0.9375, 0.5223, 0.25, 0.5736, 0.25, 0.5736, 0.3125, 0.5223, 0.3125, 0.5223, 1.0, 0.5736, 1.0, 0.5736, 1.0, 0.5223, 1.0, 0.625, 0.25, 0.5736, 0.25, 0.5736, 0.25, 0.625, 0.25, 0.5223, 0.0, 0.5736, 0.0, 0.5736, 0.125, 0.5223, 0.125, 0.5223, 0.3125, 0.5736, 0.3125, 0.5736, 0.375, 0.5223, 0.375, 0.625, 0.25, 0.5736, 0.25, 0.5736, 0.25, 0.625, 0.25, 0.5223, 0.125, 0.5736, 0.125, 0.5736, 0.25, 0.5223, 0.25, 0.5223, 0.9375, 0.5736, 0.9375, 0.5736, 1.0, 0.5223, 1.0, 0.5223, 1.0, 0.5736, 1.0, 0.5736, 1.0, 0.5223, 1.0, 0.6838, 0.2769, 0.6245, 0.472, 1.0, 0.4797, 1.0, 0.0, 0.6245, 0.472, 0.5653, 0.7545, 1.0, 1.0, 1.0, 0.4797, 0.5653, 0.7545, 0.2626, 0.7704, 0.5, 1.0, 1.0, 1.0, 0.739, 0.7697, 0.4316, 0.7548, 0.0, 1.0, 0.5, 1.0, 0.4316, 0.7548, 0.3737, 0.4701, 0.0, 0.4797, 0.0, 1.0, 0.3737, 0.4701, 0.3146, 0.2753, 0.0, 0.0, 0.0, 0.4797, 0.3146, 0.2753, 0.4975, 0.2731, 0.5, 0.0, 0.0, 0.0, 0.4975, 0.2731, 0.6838, 0.2769, 1.0, 0.0, 0.5, 0.0, 0.5, 0.5359, 0.375, 0.5359, 0.6838, 0.2769, 0.4975, 0.2731, 0.625, 0.5359, 0.5, 0.5359, 0.4975, 0.2731, 0.3146, 0.2753, 0.75, 0.5359, 0.625, 0.5359, 0.3146, 0.2753, 0.3737, 0.4701, 0.875, 0.5359, 0.75, 0.5359, 0.3737, 0.4701, 0.4316, 0.7548, 1.0, 0.5359, 0.875, 0.5359, 0.4316, 0.7548, 0.739, 0.7697, 0.125, 0.5359, 0.0, 0.5359, 0.2626, 0.7704, 0.5653, 0.7545, 0.25, 0.5359, 0.125, 0.5359, 0.5653, 0.7545, 0.6245, 0.472, 0.375, 0.5359, 0.25, 0.5359, 0.6245, 0.472, 0.6838, 0.2769])
me_plane.update()

# ---- objects
ob_light = bpy.data.objects.new('Light', light_light)
ob_camera = bpy.data.objects.new('Camera', cam_camera)
ob_empty = bpy.data.objects.new('Empty', None)
ob_empty_001 = bpy.data.objects.new('Empty.001', None)
ob_empty_002 = bpy.data.objects.new('Empty.002', None)
ob_cube = bpy.data.objects.new('Cube', me_cube)
ob_frnt = bpy.data.objects.new('frnt', None)
ob_rght = bpy.data.objects.new('rght', None)
ob_top = bpy.data.objects.new('top', None)
ob_lft = bpy.data.objects.new('lft', None)
ob_bck = bpy.data.objects.new('bck', None)
ob_plane = bpy.data.objects.new('Plane', me_plane)

# ---- transforms, parenting, visibility, modifiers, constraints
ob_light.location = (4.076, 1.005, 5.904)
ob_light.rotation_euler = (0.6503, 0.05522, 1.866)
ob_light.lock_rotations_4d = False
ob_light.empty_display_type = 'ARROWS'
ob_light.color = (0.0, 0.0, 0.0, 0.0)
ob_light.lineart.crease_threshold = 0.0
ob_camera.location = (7.359, -6.926, 4.958)
ob_camera.rotation_euler = (1.109, 0.0, 0.8149)
ob_camera.lock_rotations_4d = False
ob_camera.empty_display_type = 'ARROWS'
ob_camera.color = (0.0, 0.0, 0.0, 0.0)
ob_camera.display_type = 'WIRE'
ob_camera.lineart.crease_threshold = 0.0
ob_empty.location = (0.502, 0.0, 12.75)
ob_empty.rotation_euler = (1.571, -0.0, -0.0)
ob_empty.empty_display_type = 'IMAGE'
ob_empty.empty_display_size = 5.0
ob_empty.use_empty_image_alpha = True
ob_empty_001.location = (0.502, -0.6543, 12.75)
ob_empty_001.rotation_euler = (1.571, -0.0, 1.571)
ob_empty_001.empty_display_type = 'IMAGE'
ob_empty_001.empty_display_size = 5.0
ob_empty_001.use_empty_image_alpha = True
ob_empty_002.location = (0.502, -1.842, 12.75)
ob_empty_002.rotation_euler = (1.571, -0.0, -1.571)
ob_empty_002.empty_display_type = 'IMAGE'
ob_empty_002.empty_display_size = 5.0
ob_empty_002.use_empty_image_alpha = True
ob_empty_002.empty_image_side = 'FRONT'
ob_cube.location = (0.0, 0.0, 0.0)
_m = ob_cube.modifiers.new('Subdivision', 'SUBSURF')
ob_frnt.location = (1.836, 0.0, 0.0)
ob_frnt.rotation_euler = (1.571, -0.0, -0.0)
ob_frnt.empty_display_type = 'IMAGE'
ob_frnt.empty_display_size = 5.0
ob_rght.location = (1.836, -0.668, 0.0)
ob_rght.rotation_euler = (1.571, -0.0, 1.571)
ob_rght.empty_display_type = 'IMAGE'
ob_rght.empty_display_size = 5.0
ob_rght.use_empty_image_alpha = True
ob_rght.empty_image_side = 'FRONT'
ob_top.location = (-1.15, 0.659, 0.0)
ob_top.rotation_euler = (3.142, -0.0, 0.0)
ob_top.scale = (1.0, -1.0, 1.0)
ob_top.empty_display_type = 'IMAGE'
ob_top.empty_display_size = 5.0
ob_top.use_empty_image_alpha = True
ob_lft.location = (-0.6739, -0.6963, 0.0)
ob_lft.rotation_euler = (1.571, -0.0, -1.571)
ob_lft.empty_display_type = 'IMAGE'
ob_lft.empty_display_size = 5.0
ob_lft.use_empty_image_alpha = True
ob_lft.empty_image_side = 'FRONT'
ob_bck.location = (1.861, 0.0, 0.0)
ob_bck.rotation_euler = (1.571, -0.0, 3.142)
ob_bck.empty_display_type = 'IMAGE'
ob_bck.empty_display_size = 5.0
ob_bck.use_empty_image_alpha = True
ob_bck.empty_image_side = 'FRONT'
ob_plane.location = (0.0, 0.0, 0.0)
_m = ob_plane.modifiers.new('Mirror', 'MIRROR')
_m = ob_plane.modifiers.new('Subdivision', 'SUBSURF')

# ---- collection membership
col_collection.objects.link(ob_light)
col_collection.objects.link(ob_camera)
col_collection.objects.link(ob_empty)
col_collection.objects.link(ob_empty_001)
col_collection.objects.link(ob_empty_002)
col_collection.objects.link(ob_cube)
col_ref_img.objects.link(ob_frnt)
col_ref_img.objects.link(ob_rght)
col_ref_img.objects.link(ob_top)
col_ref_img.objects.link(ob_lft)
col_ref_img.objects.link(ob_bck)
col_mdl.objects.link(ob_plane)

# ---- scene / render settings (as saved in the file)
scene.camera = ob_camera
scene.frame_start = 1; scene.frame_end = 250; scene.frame_set(31)
scene.render.engine = 'BLENDER_EEVEE_NEXT'
bpy.context.view_layer.update()
